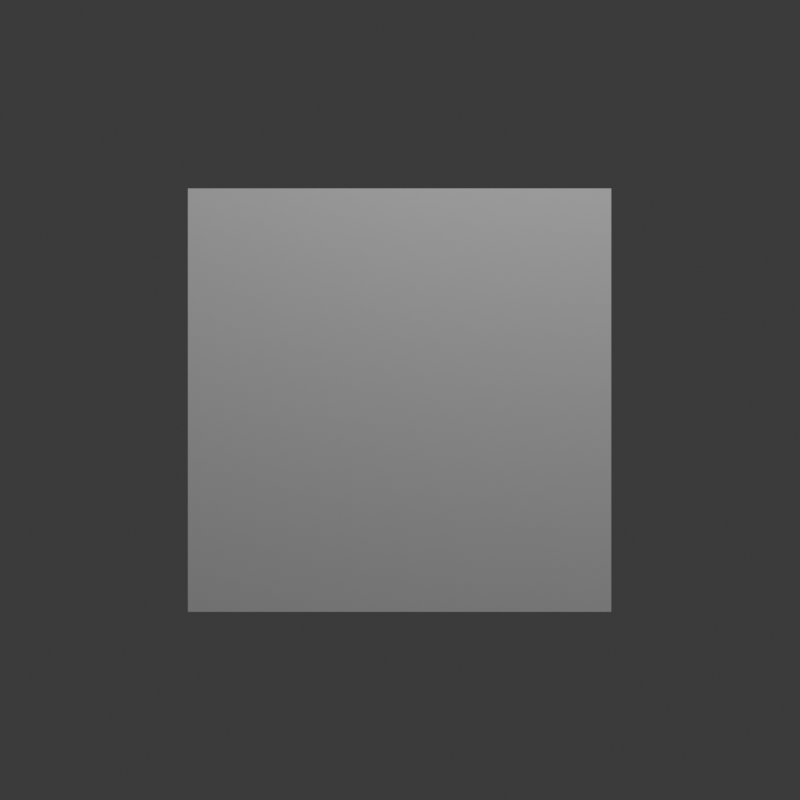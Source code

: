 # Source: c_mera_espa_o_do_mundo_.blend  (saved by Blender 4.3.34; exported with 4.5.12 LTS)
import bpy
from mathutils import Matrix  # noqa: F401  (used for matrix-valued properties, if any)

bpy.ops.wm.read_factory_settings(use_empty=True)
scene = bpy.context.scene
scene.name = 'Scene'

# ---- collections
col_collection = bpy.data.collections.new('Collection'); scene.collection.children.link(col_collection)

# ---- materials (node trees are filled in below, after node groups)
mat_material = bpy.data.materials.new('Material')
mat_material.alpha_threshold = 0.0
mat_material.roughness = 0.5
mat_material.line_color = (0.0, 0.0, 0.0, 1.0)

# ---- material node trees
mat_material.use_nodes = True; mat_material.node_tree.nodes.clear()
_N = mat_material.node_tree.nodes; _L = mat_material.node_tree.links
n0 = _N.new('ShaderNodeOutputMaterial'); n0.name = 'Material Output'; n0.location = (300, 300)
n1 = _N.new('ShaderNodeBsdfPrincipled'); n1.name = 'Principled BSDF'; n1.location = (10, 300)
n1.inputs[3].default_value = 1.45
_L.new(n1.outputs[0], n0.inputs[0])
n0.is_active_output = True

# ---- world
world_world = bpy.data.worlds.new('World'); scene.world = world_world
world_world.use_nodes = True; world_world.node_tree.nodes.clear()
_N = world_world.node_tree.nodes; _L = world_world.node_tree.links
n0 = _N.new('ShaderNodeOutputWorld'); n0.name = 'World Output'; n0.location = (300, 300)
n1 = _N.new('ShaderNodeBackground'); n1.name = 'Background'; n1.location = (10, 300)
n1.inputs[0].default_value = (0.05088, 0.05088, 0.05088, 1.0)
_L.new(n1.outputs[0], n0.inputs[0])
n0.is_active_output = True
world_world.color = (0.05088, 0.05088, 0.05088)
world_world.sun_shadow_jitter_overblur = 0.0

# ---- cameras
cam_camera = bpy.data.cameras.new('Camera')
cam_camera.clip_end = 100.0
cam_camera.lens = 31.18
cam_camera.ortho_scale = 7.314
cam_camera.display_size = 2.0
cam_camera.show_limits = True
cam_camera.show_sensor = True
cam_camera.lens_unit = 'FOV'

# ---- lights
light_light = bpy.data.lights.new('Light', 'POINT')
light_light.energy = 1000.0
light_light.shadow_soft_size = 0.1

# ---- meshes
me_cube = bpy.data.meshes.new('Cube')
me_cube.from_pydata([(1.0, 1.0, 1.0), (1.0, 1.0, -1.0), (1.0, -1.0, 1.0), (1.0, -1.0, -1.0), (-1.0, 1.0, 1.0), (-1.0, 1.0, -1.0), (-1.0, -1.0, 1.0), (-1.0, -1.0, -1.0)], [], [(0, 4, 6, 2), (3, 2, 6, 7), (7, 6, 4, 5), (5, 1, 3, 7), (1, 0, 2, 3), (5, 4, 0, 1)])
_uv = me_cube.uv_layers.new(name='UVMap')
_uv.uv.foreach_set('vector', [0.625, 0.5, 0.875, 0.5, 0.875, 0.75, 0.625, 0.75, 0.375, 0.75, 0.625, 0.75, 0.625, 1.0, 0.375, 1.0, 0.375, 0.0, 0.625, 0.0, 0.625, 0.25, 0.375, 0.25, 0.125, 0.5, 0.375, 0.5, 0.375, 0.75, 0.125, 0.75, 0.375, 0.5, 0.625, 0.5, 0.625, 0.75, 0.375, 0.75, 0.375, 0.25, 0.625, 0.25, 0.625, 0.5, 0.375, 0.5])
me_cube.materials.append(mat_material)
me_cube.use_mirror_vertex_groups = False
me_cube.update()

# ---- objects
ob_cube = bpy.data.objects.new('Cube', me_cube)
ob_light = bpy.data.objects.new('Light', light_light)
ob_camera = bpy.data.objects.new('Camera', cam_camera)

# ---- transforms, parenting, visibility, modifiers, constraints
ob_cube.location = (2.998, 4.869, 0.0)
ob_cube.lock_rotations_4d = False
ob_cube.empty_display_type = 'ARROWS'
ob_cube.display_type = 'WIRE'
ob_cube.lineart.crease_threshold = 0.0
ob_light.location = (4.076, 1.005, 5.904)
ob_light.rotation_euler = (0.6503, 0.05522, 1.866)
ob_light.lock_rotations_4d = False
ob_light.empty_display_type = 'ARROWS'
ob_light.color = (0.0, 0.0, 0.0, 0.0)
ob_light.lineart.crease_threshold = 0.0
ob_camera.location = (3.0, 0.5958, 0.0)
ob_camera.rotation_euler = (1.571, 0.0, 0.0)
ob_camera.lock_rotations_4d = False
ob_camera.empty_display_type = 'ARROWS'
ob_camera.color = (0.0, 0.0, 0.0, 0.0)
ob_camera.display_type = 'WIRE'
ob_camera.lineart.crease_threshold = 0.0

# ---- collection membership
col_collection.objects.link(ob_cube)
col_collection.objects.link(ob_light)
col_collection.objects.link(ob_camera)

# ---- scene / render settings (as saved in the file)
scene.camera = ob_camera
scene.frame_start = 1; scene.frame_end = 250; scene.frame_set(1)
scene.render.engine = 'BLENDER_EEVEE_NEXT'
scene.render.resolution_y = 1920
bpy.context.view_layer.update()

